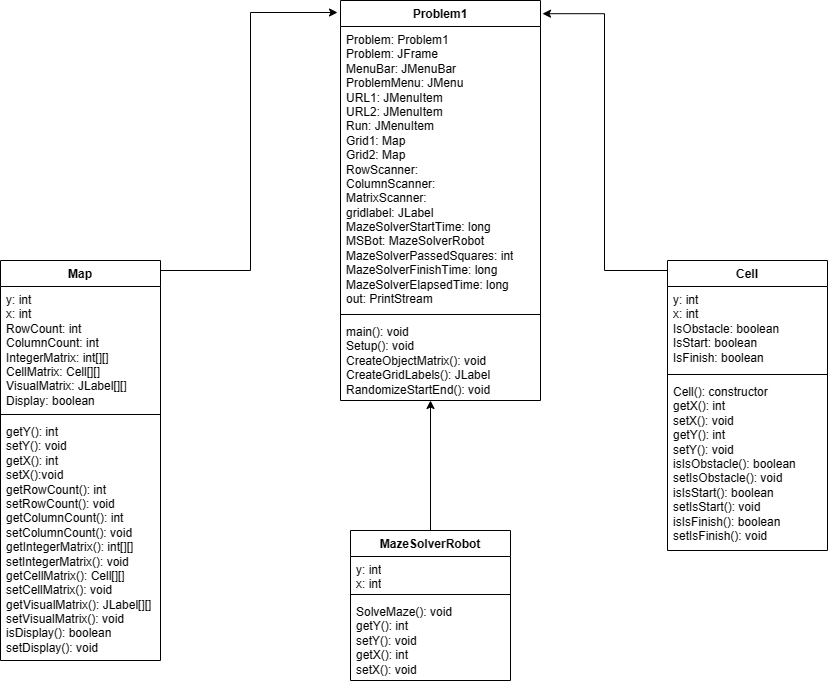

The diagram above was exported from draw.io. Its source (the exported page's mxGraphModel, read from the mxfile embedded in the PNG):
<mxGraphModel dx="1434" dy="834" grid="1" gridSize="10" guides="1" tooltips="1" connect="1" arrows="1" fold="1" page="1" pageScale="1" pageWidth="827" pageHeight="1169" math="0" shadow="0">
  <root>
    <mxCell id="WIyWlLk6GJQsqaUBKTNV-0" />
    <mxCell id="WIyWlLk6GJQsqaUBKTNV-1" parent="WIyWlLk6GJQsqaUBKTNV-0" />
    <mxCell id="ovo5LB6-hSraU4gOaJBD-0" value="Problem1" style="swimlane;fontStyle=1;align=center;verticalAlign=top;childLayout=stackLayout;horizontal=1;startSize=26;horizontalStack=0;resizeParent=1;resizeParentMax=0;resizeLast=0;collapsible=1;marginBottom=0;whiteSpace=wrap;html=1;" vertex="1" parent="WIyWlLk6GJQsqaUBKTNV-1">
      <mxGeometry x="340" width="200" height="400" as="geometry" />
    </mxCell>
    <mxCell id="ovo5LB6-hSraU4gOaJBD-1" value="Problem: Problem1&lt;br&gt;Problem: JFrame&lt;br&gt;MenuBar: JMenuBar&lt;br&gt;ProblemMenu: JMenu&lt;br&gt;URL1: JMenuItem&lt;br&gt;URL2: JMenuItem&lt;br&gt;Run: JMenuItem&lt;br&gt;Grid1: Map&lt;br&gt;Grid2: Map&lt;br&gt;RowScanner:&amp;nbsp;&lt;br&gt;ColumnScanner:&amp;nbsp;&lt;br&gt;MatrixScanner:&amp;nbsp;&lt;br&gt;gridlabel: JLabel&lt;br&gt;MazeSolverStartTime: long&lt;br&gt;MSBot: MazeSolverRobot&lt;br&gt;MazeSolverPassedSquares: int&lt;br&gt;MazeSolverFinishTime: long&lt;br&gt;MazeSolverElapsedTime: long&lt;br&gt;out: PrintStream" style="text;strokeColor=none;fillColor=none;align=left;verticalAlign=top;spacingLeft=4;spacingRight=4;overflow=hidden;rotatable=0;points=[[0,0.5],[1,0.5]];portConstraint=eastwest;whiteSpace=wrap;html=1;" vertex="1" parent="ovo5LB6-hSraU4gOaJBD-0">
      <mxGeometry y="26" width="200" height="284" as="geometry" />
    </mxCell>
    <mxCell id="ovo5LB6-hSraU4gOaJBD-2" value="" style="line;strokeWidth=1;fillColor=none;align=left;verticalAlign=middle;spacingTop=-1;spacingLeft=3;spacingRight=3;rotatable=0;labelPosition=right;points=[];portConstraint=eastwest;strokeColor=inherit;" vertex="1" parent="ovo5LB6-hSraU4gOaJBD-0">
      <mxGeometry y="310" width="200" height="8" as="geometry" />
    </mxCell>
    <mxCell id="ovo5LB6-hSraU4gOaJBD-3" value="main(): void&lt;br&gt;Setup(): void&lt;br&gt;CreateObjectMatrix(): void&lt;br&gt;CreateGridLabels(): JLabel&lt;br&gt;RandomizeStartEnd(): void" style="text;strokeColor=none;fillColor=none;align=left;verticalAlign=top;spacingLeft=4;spacingRight=4;overflow=hidden;rotatable=0;points=[[0,0.5],[1,0.5]];portConstraint=eastwest;whiteSpace=wrap;html=1;" vertex="1" parent="ovo5LB6-hSraU4gOaJBD-0">
      <mxGeometry y="318" width="200" height="82" as="geometry" />
    </mxCell>
    <mxCell id="ovo5LB6-hSraU4gOaJBD-38" value="" style="edgeStyle=orthogonalEdgeStyle;rounded=0;orthogonalLoop=1;jettySize=auto;html=1;entryX=-0.015;entryY=0.03;entryDx=0;entryDy=0;entryPerimeter=0;" edge="1" parent="WIyWlLk6GJQsqaUBKTNV-1" source="ovo5LB6-hSraU4gOaJBD-8" target="ovo5LB6-hSraU4gOaJBD-0">
      <mxGeometry relative="1" as="geometry">
        <mxPoint x="80" y="-20" as="targetPoint" />
        <Array as="points">
          <mxPoint x="250" y="270" />
          <mxPoint x="250" y="12" />
        </Array>
      </mxGeometry>
    </mxCell>
    <mxCell id="ovo5LB6-hSraU4gOaJBD-8" value="Map" style="swimlane;fontStyle=1;align=center;verticalAlign=top;childLayout=stackLayout;horizontal=1;startSize=26;horizontalStack=0;resizeParent=1;resizeParentMax=0;resizeLast=0;collapsible=1;marginBottom=0;whiteSpace=wrap;html=1;" vertex="1" parent="WIyWlLk6GJQsqaUBKTNV-1">
      <mxGeometry y="260" width="160" height="400" as="geometry" />
    </mxCell>
    <mxCell id="ovo5LB6-hSraU4gOaJBD-9" value="y: int&lt;br&gt;x: int&lt;br&gt;RowCount: int&lt;br&gt;ColumnCount: int&lt;br&gt;IntegerMatrix: int[][]&lt;br&gt;CellMatrix: Cell[][]&lt;br&gt;VisualMatrix: JLabel[][]&lt;br&gt;Display: boolean" style="text;strokeColor=none;fillColor=none;align=left;verticalAlign=top;spacingLeft=4;spacingRight=4;overflow=hidden;rotatable=0;points=[[0,0.5],[1,0.5]];portConstraint=eastwest;whiteSpace=wrap;html=1;" vertex="1" parent="ovo5LB6-hSraU4gOaJBD-8">
      <mxGeometry y="26" width="160" height="124" as="geometry" />
    </mxCell>
    <mxCell id="ovo5LB6-hSraU4gOaJBD-10" value="" style="line;strokeWidth=1;fillColor=none;align=left;verticalAlign=middle;spacingTop=-1;spacingLeft=3;spacingRight=3;rotatable=0;labelPosition=right;points=[];portConstraint=eastwest;strokeColor=inherit;" vertex="1" parent="ovo5LB6-hSraU4gOaJBD-8">
      <mxGeometry y="150" width="160" height="8" as="geometry" />
    </mxCell>
    <mxCell id="ovo5LB6-hSraU4gOaJBD-11" value="getY(): int&lt;br&gt;setY(): void&lt;br&gt;getX(): int&lt;br&gt;setX():void&lt;br&gt;getRowCount(): int&lt;br&gt;setRowCount(): void&lt;br&gt;getColumnCount(): int&lt;br&gt;setColumnCount(): void&lt;br&gt;getIntegerMatrix(): int[][]&lt;br&gt;setIntegerMatrix(): void&lt;br&gt;getCellMatrix(): Cell[][]&lt;br&gt;setCellMatrix(): void&lt;br&gt;getVisualMatrix(): JLabel[][]&lt;br&gt;setVisualMatrix(): void&lt;br&gt;isDisplay(): boolean&lt;br&gt;setDisplay(): void" style="text;strokeColor=none;fillColor=none;align=left;verticalAlign=top;spacingLeft=4;spacingRight=4;overflow=hidden;rotatable=0;points=[[0,0.5],[1,0.5]];portConstraint=eastwest;whiteSpace=wrap;html=1;" vertex="1" parent="ovo5LB6-hSraU4gOaJBD-8">
      <mxGeometry y="158" width="160" height="242" as="geometry" />
    </mxCell>
    <mxCell id="ovo5LB6-hSraU4gOaJBD-36" value="" style="edgeStyle=orthogonalEdgeStyle;rounded=0;orthogonalLoop=1;jettySize=auto;html=1;" edge="1" parent="WIyWlLk6GJQsqaUBKTNV-1" source="ovo5LB6-hSraU4gOaJBD-12">
      <mxGeometry relative="1" as="geometry">
        <mxPoint x="430" y="400" as="targetPoint" />
      </mxGeometry>
    </mxCell>
    <mxCell id="ovo5LB6-hSraU4gOaJBD-12" value="MazeSolverRobot" style="swimlane;fontStyle=1;align=center;verticalAlign=top;childLayout=stackLayout;horizontal=1;startSize=26;horizontalStack=0;resizeParent=1;resizeParentMax=0;resizeLast=0;collapsible=1;marginBottom=0;whiteSpace=wrap;html=1;" vertex="1" parent="WIyWlLk6GJQsqaUBKTNV-1">
      <mxGeometry x="350" y="530" width="160" height="150" as="geometry" />
    </mxCell>
    <mxCell id="ovo5LB6-hSraU4gOaJBD-13" value="y: int&lt;br&gt;x: int" style="text;strokeColor=none;fillColor=none;align=left;verticalAlign=top;spacingLeft=4;spacingRight=4;overflow=hidden;rotatable=0;points=[[0,0.5],[1,0.5]];portConstraint=eastwest;whiteSpace=wrap;html=1;" vertex="1" parent="ovo5LB6-hSraU4gOaJBD-12">
      <mxGeometry y="26" width="160" height="34" as="geometry" />
    </mxCell>
    <mxCell id="ovo5LB6-hSraU4gOaJBD-14" value="" style="line;strokeWidth=1;fillColor=none;align=left;verticalAlign=middle;spacingTop=-1;spacingLeft=3;spacingRight=3;rotatable=0;labelPosition=right;points=[];portConstraint=eastwest;strokeColor=inherit;" vertex="1" parent="ovo5LB6-hSraU4gOaJBD-12">
      <mxGeometry y="60" width="160" height="8" as="geometry" />
    </mxCell>
    <mxCell id="ovo5LB6-hSraU4gOaJBD-15" value="SolveMaze(): void&lt;br&gt;getY(): int&amp;nbsp;&lt;br&gt;setY(): void&lt;br&gt;getX(): int&lt;br&gt;setX(): void" style="text;strokeColor=none;fillColor=none;align=left;verticalAlign=top;spacingLeft=4;spacingRight=4;overflow=hidden;rotatable=0;points=[[0,0.5],[1,0.5]];portConstraint=eastwest;whiteSpace=wrap;html=1;" vertex="1" parent="ovo5LB6-hSraU4gOaJBD-12">
      <mxGeometry y="68" width="160" height="82" as="geometry" />
    </mxCell>
    <mxCell id="ovo5LB6-hSraU4gOaJBD-40" value="" style="edgeStyle=orthogonalEdgeStyle;rounded=0;orthogonalLoop=1;jettySize=auto;html=1;entryX=1.01;entryY=0.033;entryDx=0;entryDy=0;entryPerimeter=0;" edge="1" parent="WIyWlLk6GJQsqaUBKTNV-1" source="ovo5LB6-hSraU4gOaJBD-20" target="ovo5LB6-hSraU4gOaJBD-0">
      <mxGeometry relative="1" as="geometry">
        <mxPoint x="747" y="45" as="targetPoint" />
        <Array as="points">
          <mxPoint x="604" y="270" />
          <mxPoint x="604" y="13" />
        </Array>
      </mxGeometry>
    </mxCell>
    <mxCell id="ovo5LB6-hSraU4gOaJBD-20" value="Cell" style="swimlane;fontStyle=1;align=center;verticalAlign=top;childLayout=stackLayout;horizontal=1;startSize=26;horizontalStack=0;resizeParent=1;resizeParentMax=0;resizeLast=0;collapsible=1;marginBottom=0;whiteSpace=wrap;html=1;" vertex="1" parent="WIyWlLk6GJQsqaUBKTNV-1">
      <mxGeometry x="667" y="260" width="160" height="290" as="geometry" />
    </mxCell>
    <mxCell id="ovo5LB6-hSraU4gOaJBD-21" value="y: int&lt;br&gt;x: int&lt;br&gt;IsObstacle: boolean&lt;br&gt;IsStart: boolean&lt;br&gt;IsFinish: boolean" style="text;strokeColor=none;fillColor=none;align=left;verticalAlign=top;spacingLeft=4;spacingRight=4;overflow=hidden;rotatable=0;points=[[0,0.5],[1,0.5]];portConstraint=eastwest;whiteSpace=wrap;html=1;" vertex="1" parent="ovo5LB6-hSraU4gOaJBD-20">
      <mxGeometry y="26" width="160" height="84" as="geometry" />
    </mxCell>
    <mxCell id="ovo5LB6-hSraU4gOaJBD-22" value="" style="line;strokeWidth=1;fillColor=none;align=left;verticalAlign=middle;spacingTop=-1;spacingLeft=3;spacingRight=3;rotatable=0;labelPosition=right;points=[];portConstraint=eastwest;strokeColor=inherit;" vertex="1" parent="ovo5LB6-hSraU4gOaJBD-20">
      <mxGeometry y="110" width="160" height="8" as="geometry" />
    </mxCell>
    <mxCell id="ovo5LB6-hSraU4gOaJBD-23" value="Cell(): constructor&lt;br&gt;getX(): int&lt;br&gt;setX(): void&lt;br&gt;getY(): int&lt;br&gt;setY(): void&lt;br&gt;isIsObstacle(): boolean&lt;br&gt;setIsObstacle(): void&lt;br&gt;isIsStart(): boolean&lt;br&gt;setIsStart(): void&lt;br&gt;isIsFinish(): boolean&lt;br&gt;setIsFinish(): void" style="text;strokeColor=none;fillColor=none;align=left;verticalAlign=top;spacingLeft=4;spacingRight=4;overflow=hidden;rotatable=0;points=[[0,0.5],[1,0.5]];portConstraint=eastwest;whiteSpace=wrap;html=1;" vertex="1" parent="ovo5LB6-hSraU4gOaJBD-20">
      <mxGeometry y="118" width="160" height="172" as="geometry" />
    </mxCell>
  </root>
</mxGraphModel>